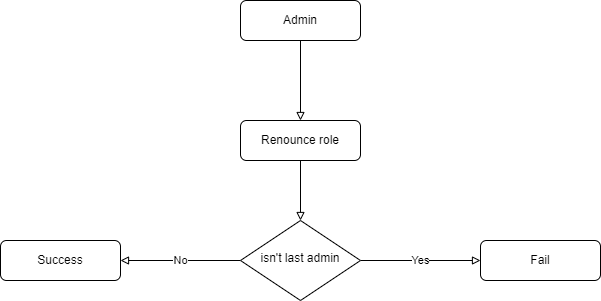

The diagram above was exported from draw.io. Its source (the exported page's mxGraphModel, read from the mxfile embedded in the PNG):
<mxGraphModel dx="1673" dy="829" grid="1" gridSize="10" guides="1" tooltips="1" connect="1" arrows="1" fold="1" page="1" pageScale="1" pageWidth="827" pageHeight="1169" math="0" shadow="0">
  <root>
    <mxCell id="WIyWlLk6GJQsqaUBKTNV-0" />
    <mxCell id="WIyWlLk6GJQsqaUBKTNV-1" parent="WIyWlLk6GJQsqaUBKTNV-0" />
    <mxCell id="raNPHNgv1KFjBByPhumB-70" style="edgeStyle=orthogonalEdgeStyle;rounded=0;orthogonalLoop=1;jettySize=auto;html=1;entryX=0.5;entryY=0;entryDx=0;entryDy=0;endArrow=block;endFill=0;" edge="1" parent="WIyWlLk6GJQsqaUBKTNV-1" source="raNPHNgv1KFjBByPhumB-71" target="raNPHNgv1KFjBByPhumB-78">
      <mxGeometry relative="1" as="geometry" />
    </mxCell>
    <mxCell id="raNPHNgv1KFjBByPhumB-71" value="Admin" style="rounded=1;whiteSpace=wrap;html=1;fontSize=12;glass=0;strokeWidth=1;shadow=0;" vertex="1" parent="WIyWlLk6GJQsqaUBKTNV-1">
      <mxGeometry x="320" y="520" width="120" height="40" as="geometry" />
    </mxCell>
    <mxCell id="raNPHNgv1KFjBByPhumB-72" value="Yes" style="edgeStyle=orthogonalEdgeStyle;rounded=0;orthogonalLoop=1;jettySize=auto;html=1;endArrow=block;endFill=0;entryX=0;entryY=0.5;entryDx=0;entryDy=0;" edge="1" parent="WIyWlLk6GJQsqaUBKTNV-1" source="raNPHNgv1KFjBByPhumB-74" target="raNPHNgv1KFjBByPhumB-75">
      <mxGeometry relative="1" as="geometry">
        <mxPoint x="520" y="640" as="targetPoint" />
      </mxGeometry>
    </mxCell>
    <mxCell id="raNPHNgv1KFjBByPhumB-73" value="No" style="edgeStyle=orthogonalEdgeStyle;rounded=0;orthogonalLoop=1;jettySize=auto;html=1;endArrow=block;endFill=0;" edge="1" parent="WIyWlLk6GJQsqaUBKTNV-1" source="raNPHNgv1KFjBByPhumB-74" target="raNPHNgv1KFjBByPhumB-76">
      <mxGeometry relative="1" as="geometry" />
    </mxCell>
    <mxCell id="raNPHNgv1KFjBByPhumB-74" value="isn't last admin" style="rhombus;whiteSpace=wrap;html=1;shadow=0;fontFamily=Helvetica;fontSize=12;align=center;strokeWidth=1;spacing=6;spacingTop=-4;" vertex="1" parent="WIyWlLk6GJQsqaUBKTNV-1">
      <mxGeometry x="320" y="740" width="120" height="80" as="geometry" />
    </mxCell>
    <mxCell id="raNPHNgv1KFjBByPhumB-75" value="Fail" style="rounded=1;whiteSpace=wrap;html=1;fontSize=12;glass=0;strokeWidth=1;shadow=0;" vertex="1" parent="WIyWlLk6GJQsqaUBKTNV-1">
      <mxGeometry x="560" y="760" width="120" height="40" as="geometry" />
    </mxCell>
    <mxCell id="raNPHNgv1KFjBByPhumB-76" value="Success" style="rounded=1;whiteSpace=wrap;html=1;fontSize=12;glass=0;strokeWidth=1;shadow=0;" vertex="1" parent="WIyWlLk6GJQsqaUBKTNV-1">
      <mxGeometry x="80" y="760" width="120" height="40" as="geometry" />
    </mxCell>
    <mxCell id="raNPHNgv1KFjBByPhumB-77" style="edgeStyle=orthogonalEdgeStyle;rounded=0;orthogonalLoop=1;jettySize=auto;html=1;entryX=0.5;entryY=0;entryDx=0;entryDy=0;endArrow=block;endFill=0;" edge="1" parent="WIyWlLk6GJQsqaUBKTNV-1" source="raNPHNgv1KFjBByPhumB-78" target="raNPHNgv1KFjBByPhumB-74">
      <mxGeometry relative="1" as="geometry" />
    </mxCell>
    <mxCell id="raNPHNgv1KFjBByPhumB-78" value="Renounce role" style="rounded=1;whiteSpace=wrap;html=1;fontSize=12;glass=0;strokeWidth=1;shadow=0;" vertex="1" parent="WIyWlLk6GJQsqaUBKTNV-1">
      <mxGeometry x="320" y="640" width="120" height="40" as="geometry" />
    </mxCell>
  </root>
</mxGraphModel>